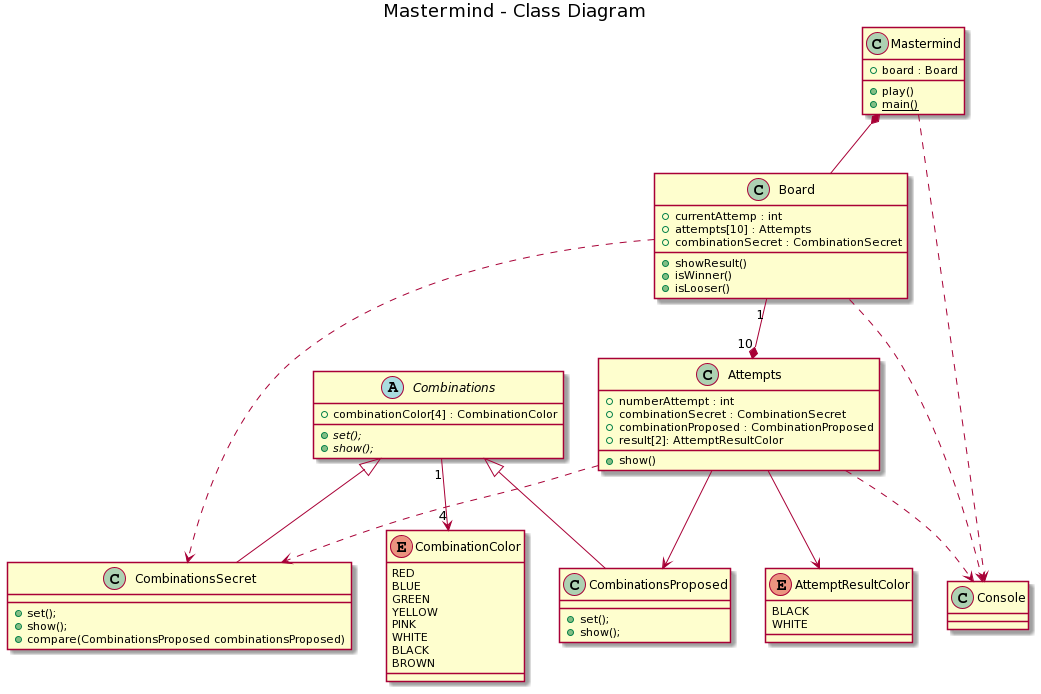

The diagram above was rendered by PlantUML. Its source (embedded in the PNG):
@startuml
title Mastermind - Class Diagram

class Mastermind
{
	+ board : Board
	+ play()
	+ {static} main()
}

Class Board
{
    + currentAttemp : int
    + attempts[10] : Attempts
    + combinationSecret : CombinationSecret
    + showResult()
    + isWinner()
    + isLooser()
}

Class Attempts
{
    + numberAttempt : int
    + combinationSecret : CombinationSecret
    + combinationProposed : CombinationProposed
    + result[2]: AttemptResultColor
    + show()
}

enum AttemptResultColor
{
    BLACK
    WHITE
}

abstract Class Combinations
{
    + combinationColor[4] : CombinationColor
    + {abstract} set();
    + {abstract} show();
}

Class CombinationsSecret
{
    + set();
    + show();
    + compare(CombinationsProposed combinationsProposed)
}

Class CombinationsProposed
{
    + set();
    + show();
}


Class Console
{
}

enum CombinationColor
{
    RED
    BLUE
    GREEN
    YELLOW
    PINK
    WHITE
    BLACK
    BROWN
}


Mastermind *-- Board
Mastermind ..> Console
Board "1" --* "10" Attempts
Board ..> CombinationsSecret
Board ..> Console
Attempts --> AttemptResultColor
Attempts ..> CombinationsSecret
Attempts ..> Console
Attempts --> CombinationsProposed
Combinations <|-- CombinationsSecret
Combinations <|-- CombinationsProposed
Combinations "1" --> "4" CombinationColor
@enduml